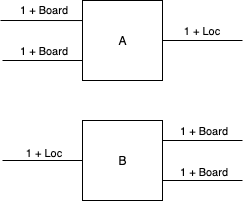

The diagram above was exported from draw.io. Its source (the exported page's mxGraphModel, read from the mxfile embedded in the PNG):
<mxGraphModel dx="1106" dy="947" grid="1" gridSize="10" guides="1" tooltips="1" connect="1" arrows="1" fold="1" page="1" pageScale="1" pageWidth="1100" pageHeight="1700" math="0" shadow="0">
  <root>
    <mxCell id="0" />
    <mxCell id="1" parent="0" />
    <mxCell id="pXpVHnO8I4vG-xE_DJ_B-1" value="A" style="whiteSpace=wrap;html=1;aspect=fixed;" vertex="1" parent="1">
      <mxGeometry x="520" y="200" width="80" height="80" as="geometry" />
    </mxCell>
    <mxCell id="pXpVHnO8I4vG-xE_DJ_B-2" value="B" style="whiteSpace=wrap;html=1;aspect=fixed;" vertex="1" parent="1">
      <mxGeometry x="520" y="320" width="80" height="80" as="geometry" />
    </mxCell>
    <mxCell id="pXpVHnO8I4vG-xE_DJ_B-3" value="" style="endArrow=none;html=1;rounded=0;exitX=1;exitY=0.5;exitDx=0;exitDy=0;" edge="1" parent="1" source="pXpVHnO8I4vG-xE_DJ_B-1">
      <mxGeometry width="50" height="50" relative="1" as="geometry">
        <mxPoint x="530" y="510" as="sourcePoint" />
        <mxPoint x="680" y="240" as="targetPoint" />
      </mxGeometry>
    </mxCell>
    <mxCell id="pXpVHnO8I4vG-xE_DJ_B-4" value="1 + Loc" style="edgeLabel;html=1;align=center;verticalAlign=bottom;resizable=0;points=[];labelPosition=center;verticalLabelPosition=top;" vertex="1" connectable="0" parent="pXpVHnO8I4vG-xE_DJ_B-3">
      <mxGeometry x="-0.05" y="2" relative="1" as="geometry">
        <mxPoint as="offset" />
      </mxGeometry>
    </mxCell>
    <mxCell id="pXpVHnO8I4vG-xE_DJ_B-5" value="" style="endArrow=none;html=1;rounded=0;entryX=0.025;entryY=0.138;entryDx=0;entryDy=0;entryPerimeter=0;" edge="1" parent="1">
      <mxGeometry width="50" height="50" relative="1" as="geometry">
        <mxPoint x="438" y="220" as="sourcePoint" />
        <mxPoint x="520" y="220.03999999999996" as="targetPoint" />
      </mxGeometry>
    </mxCell>
    <mxCell id="pXpVHnO8I4vG-xE_DJ_B-6" value="1 + Board" style="edgeLabel;html=1;align=center;verticalAlign=bottom;resizable=0;points=[];labelPosition=center;verticalLabelPosition=top;" vertex="1" connectable="0" parent="pXpVHnO8I4vG-xE_DJ_B-5">
      <mxGeometry x="-0.0732" y="3" relative="1" as="geometry">
        <mxPoint x="4" as="offset" />
      </mxGeometry>
    </mxCell>
    <mxCell id="pXpVHnO8I4vG-xE_DJ_B-7" value="" style="endArrow=none;html=1;rounded=0;entryX=0;entryY=0.75;entryDx=0;entryDy=0;" edge="1" parent="1" target="pXpVHnO8I4vG-xE_DJ_B-1">
      <mxGeometry width="50" height="50" relative="1" as="geometry">
        <mxPoint x="440" y="260" as="sourcePoint" />
        <mxPoint x="580" y="460" as="targetPoint" />
      </mxGeometry>
    </mxCell>
    <mxCell id="pXpVHnO8I4vG-xE_DJ_B-8" value="1 + Board" style="edgeLabel;html=1;align=center;verticalAlign=bottom;resizable=0;points=[];labelPosition=center;verticalLabelPosition=top;" vertex="1" connectable="0" parent="pXpVHnO8I4vG-xE_DJ_B-7">
      <mxGeometry x="0.025" y="2" relative="1" as="geometry">
        <mxPoint x="-1" as="offset" />
      </mxGeometry>
    </mxCell>
    <mxCell id="pXpVHnO8I4vG-xE_DJ_B-9" value="" style="endArrow=none;html=1;rounded=0;entryX=0;entryY=0.5;entryDx=0;entryDy=0;" edge="1" parent="1" target="pXpVHnO8I4vG-xE_DJ_B-2">
      <mxGeometry width="50" height="50" relative="1" as="geometry">
        <mxPoint x="440" y="360" as="sourcePoint" />
        <mxPoint x="580" y="460" as="targetPoint" />
      </mxGeometry>
    </mxCell>
    <mxCell id="pXpVHnO8I4vG-xE_DJ_B-10" value="1 + Loc" style="edgeLabel;html=1;align=center;verticalAlign=bottom;resizable=0;points=[];labelPosition=center;verticalLabelPosition=top;" vertex="1" connectable="0" parent="pXpVHnO8I4vG-xE_DJ_B-9">
      <mxGeometry x="-0.325" relative="1" as="geometry">
        <mxPoint x="13" as="offset" />
      </mxGeometry>
    </mxCell>
    <mxCell id="pXpVHnO8I4vG-xE_DJ_B-11" value="" style="endArrow=none;html=1;rounded=0;exitX=1;exitY=0.25;exitDx=0;exitDy=0;" edge="1" parent="1" source="pXpVHnO8I4vG-xE_DJ_B-2">
      <mxGeometry width="50" height="50" relative="1" as="geometry">
        <mxPoint x="530" y="510" as="sourcePoint" />
        <mxPoint x="680" y="340" as="targetPoint" />
      </mxGeometry>
    </mxCell>
    <mxCell id="pXpVHnO8I4vG-xE_DJ_B-12" value="1 + Board" style="edgeLabel;html=1;align=center;verticalAlign=bottom;resizable=0;points=[];labelPosition=center;verticalLabelPosition=top;" vertex="1" connectable="0" parent="pXpVHnO8I4vG-xE_DJ_B-11">
      <mxGeometry x="-0.075" y="2" relative="1" as="geometry">
        <mxPoint x="3" as="offset" />
      </mxGeometry>
    </mxCell>
    <mxCell id="pXpVHnO8I4vG-xE_DJ_B-13" value="" style="endArrow=none;html=1;rounded=0;exitX=1;exitY=0.75;exitDx=0;exitDy=0;" edge="1" parent="1" source="pXpVHnO8I4vG-xE_DJ_B-2">
      <mxGeometry width="50" height="50" relative="1" as="geometry">
        <mxPoint x="530" y="510" as="sourcePoint" />
        <mxPoint x="680" y="380" as="targetPoint" />
      </mxGeometry>
    </mxCell>
    <mxCell id="pXpVHnO8I4vG-xE_DJ_B-14" value="1 + Board" style="edgeLabel;html=1;align=center;verticalAlign=middle;resizable=0;points=[];" vertex="1" connectable="0" parent="pXpVHnO8I4vG-xE_DJ_B-13">
      <mxGeometry x="0.125" y="3" relative="1" as="geometry">
        <mxPoint x="-5" y="-7" as="offset" />
      </mxGeometry>
    </mxCell>
  </root>
</mxGraphModel>